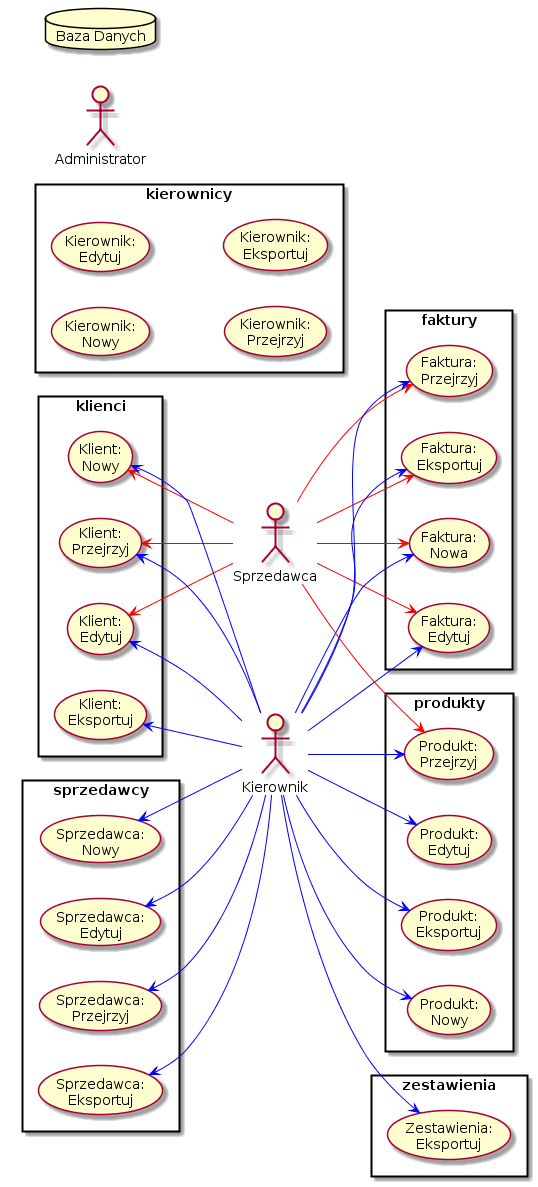

The diagram above was rendered by PlantUML. Its source (embedded in the PNG):
@startuml
left to right direction

:Sprzedawca:
:Kierownik:
:Administrator:
database "Baza Danych"

rectangle sprzedawcy {
:Kierownik: -[#blue]left-> (Sprzedawca:\nNowy)
:Kierownik: -[#blue]left-> (Sprzedawca:\nEdytuj)
:Kierownik: -[#blue]left-> (Sprzedawca:\nPrzejrzyj)
:Kierownik: -[#blue]left-> (Sprzedawca:\nEksportuj)
}

rectangle klienci {
:Sprzedawca: -[#red]up-> (Klient:\nNowy)
:Sprzedawca: -[#red]up-> (Klient:\nEdytuj)
:Sprzedawca: -[#red]up-> (Klient:\nPrzejrzyj)

:Kierownik: -[#blue]up-> (Klient:\nNowy)
:Kierownik: -[#blue]up-> (Klient:\nEdytuj)
:Kierownik: -[#blue]up-> (Klient:\nPrzejrzyj)
:Kierownik: -[#blue]up-> (Klient:\nEksportuj)
}

rectangle faktury {
:Sprzedawca: -[#red]right-> (Faktura:\nNowa)
:Sprzedawca: -[#red]right-> (Faktura:\nEdytuj)
:Sprzedawca: -[#red]right-> (Faktura:\nPrzejrzyj)
:Sprzedawca: -[#red]right-> (Faktura:\nEksportuj)

:Kierownik: -[#blue]right-> (Faktura:\nNowa)
:Kierownik: -[#blue]right-> (Faktura:\nEdytuj)
:Kierownik: -[#blue]right-> (Faktura:\nPrzejrzyj)
:Kierownik: -[#blue]right-> (Faktura:\nEksportuj)
}

rectangle produkty {
:Sprzedawca: -[#red]down-> (Produkt:\nPrzejrzyj)

:Kierownik: -[#blue]down-> (Produkt:\nNowy)
:Kierownik: -[#blue]down-> (Produkt:\nEdytuj)
:Kierownik: -[#blue]down-> (Produkt:\nPrzejrzyj)
:Kierownik: -[#blue]down-> (Produkt:\nEksportuj)
}

rectangle zestawienia {
:Kierownik: -[#blue]-> (Zestawienia:\nEksportuj)
}

rectangle kierownicy {
(Kierownik:\nNowy)
(Kierownik:\nEdytuj)
(Kierownik:\nPrzejrzyj)
(Kierownik:\nEksportuj)
}
@enduml